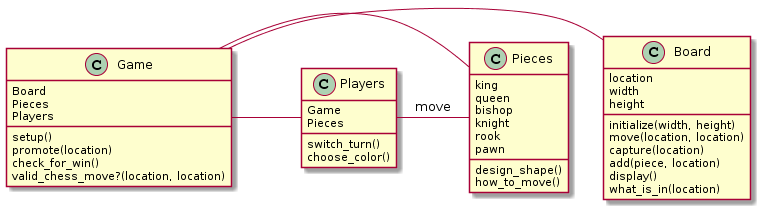

The diagram above was rendered by PlantUML. Its source (embedded in the PNG):
@startuml
class Game {
    Board
    Pieces
    Players
    setup()
    promote(location)
    check_for_win()
    valid_chess_move?(location, location)
}

class Board {
    location
    width
    height
    initialize(width, height)
    move(location, location)
    capture(location)
    add(piece, location)
    display()
    what_is_in(location)
}

class Players{
    Game
    Pieces
    switch_turn()
    choose_color()
}

class Pieces {
    king
    queen
    bishop
    knight
    rook
    pawn
    design_shape()
    how_to_move()
}

Game - Board
Game - Players
Game - Pieces
Players - Pieces : move
@enduml